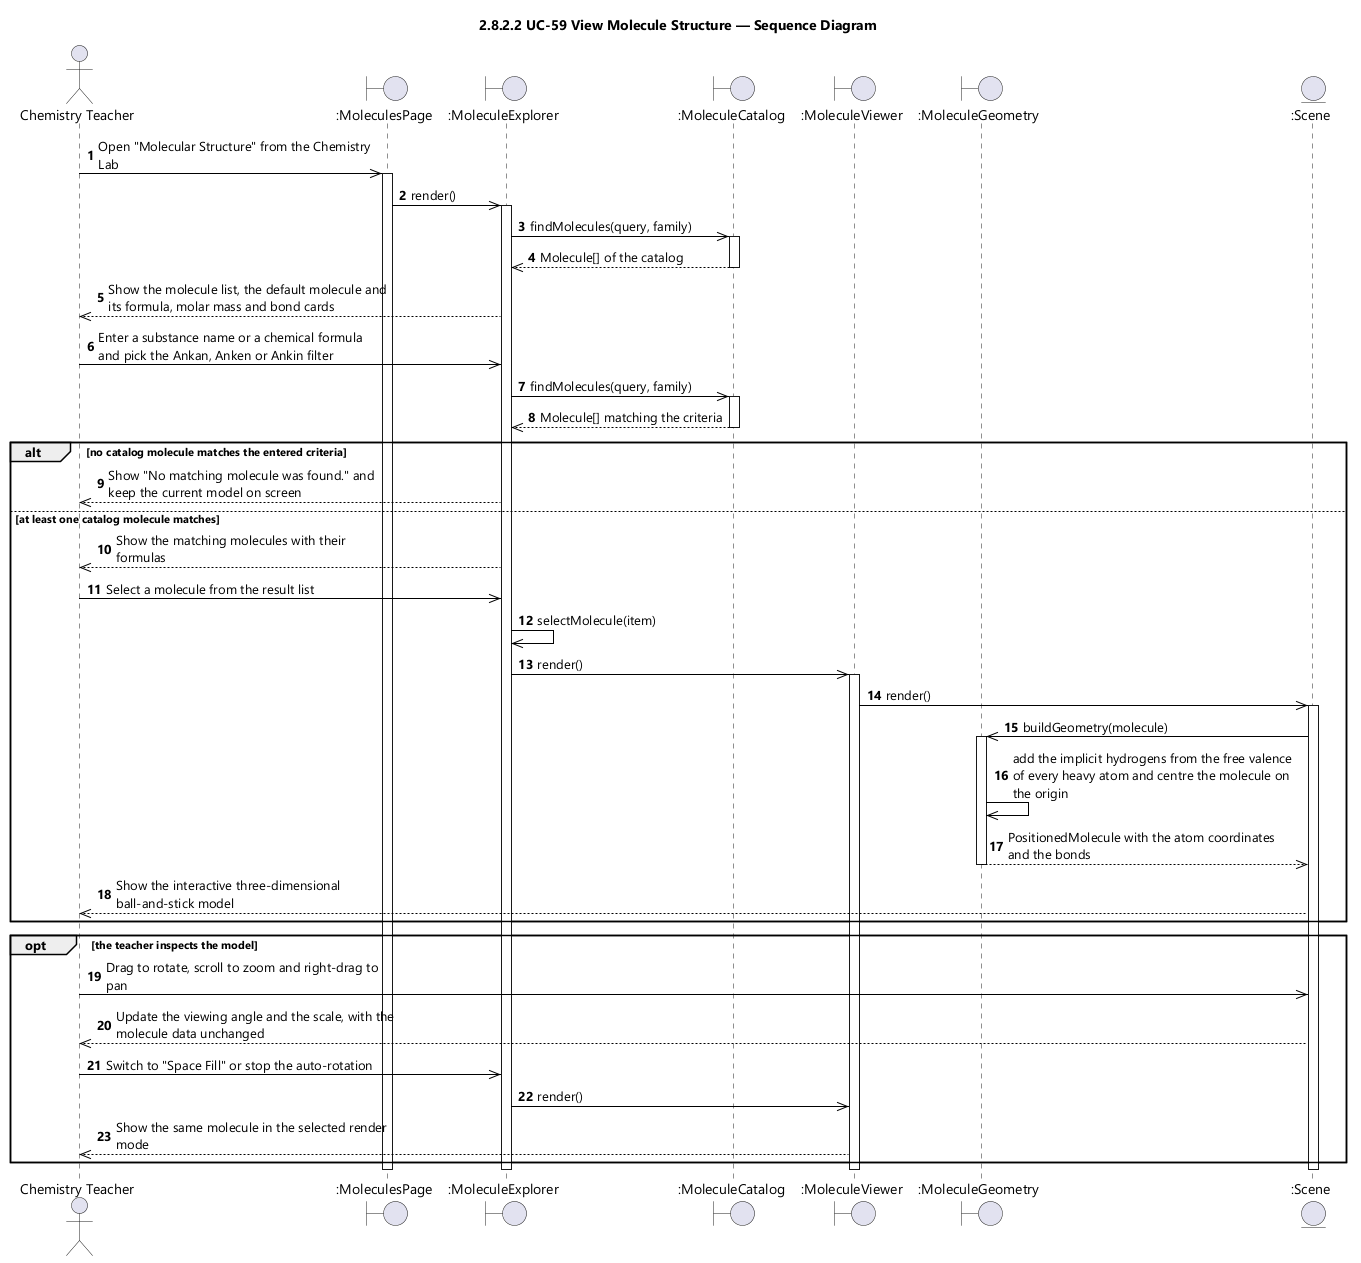

The diagram above was rendered by PlantUML. Its source (embedded in the PNG):
@startuml UC-59 View Molecule Structure - Sequence Diagram (icon)
skinparamlocked dpi 96
skinparam defaultFontName "Segoe UI"
skinparam shadowing false
skinparam ParticipantBackgroundColor #FFFFFF
skinparam ParticipantBorderColor #000000
skinparam ArrowColor #000000
skinparam sequenceMessageAlign left
skinparam maxMessageSize 280
title 2.8.2.2 UC-59 View Molecule Structure — Sequence Diagram

actor "Chemistry Teacher" as Teacher
boundary ":MoleculesPage" as PAGE
boundary ":MoleculeExplorer" as EXP
boundary ":MoleculeCatalog" as CAT
boundary ":MoleculeViewer" as VIEW
boundary ":MoleculeGeometry" as GEO
entity ":Scene" as SCENE

autonumber
Teacher ->> PAGE : Open "Molecular Structure" from the Chemistry Lab
activate PAGE
PAGE ->> EXP : render()
activate EXP
EXP ->> CAT : findMolecules(query, family)
activate CAT
CAT -->> EXP : Molecule[] of the catalog
deactivate CAT
EXP -->> Teacher : Show the molecule list, the default molecule and its formula, molar mass and bond cards

Teacher ->> EXP : Enter a substance name or a chemical formula and pick the Ankan, Anken or Ankin filter
EXP ->> CAT : findMolecules(query, family)
activate CAT
CAT -->> EXP : Molecule[] matching the criteria
deactivate CAT

alt no catalog molecule matches the entered criteria
  EXP -->> Teacher : Show "No matching molecule was found." and keep the current model on screen
else at least one catalog molecule matches
  EXP -->> Teacher : Show the matching molecules with their formulas
  Teacher ->> EXP : Select a molecule from the result list
  EXP ->> EXP : selectMolecule(item)
  EXP ->> VIEW : render()
  activate VIEW
  VIEW ->> SCENE : render()
  activate SCENE
  SCENE ->> GEO : buildGeometry(molecule)
  activate GEO
  GEO ->> GEO : add the implicit hydrogens from the free valence of every heavy atom and centre the molecule on the origin
  GEO -->> SCENE : PositionedMolecule with the atom coordinates and the bonds
  deactivate GEO
  SCENE -->> Teacher : Show the interactive three-dimensional ball-and-stick model
end

opt the teacher inspects the model
  Teacher ->> SCENE : Drag to rotate, scroll to zoom and right-drag to pan
  SCENE -->> Teacher : Update the viewing angle and the scale, with the molecule data unchanged
  Teacher ->> EXP : Switch to "Space Fill" or stop the auto-rotation
  EXP ->> VIEW : render()
  VIEW -->> Teacher : Show the same molecule in the selected render mode
end
deactivate SCENE
deactivate VIEW
deactivate EXP
deactivate PAGE
@enduml